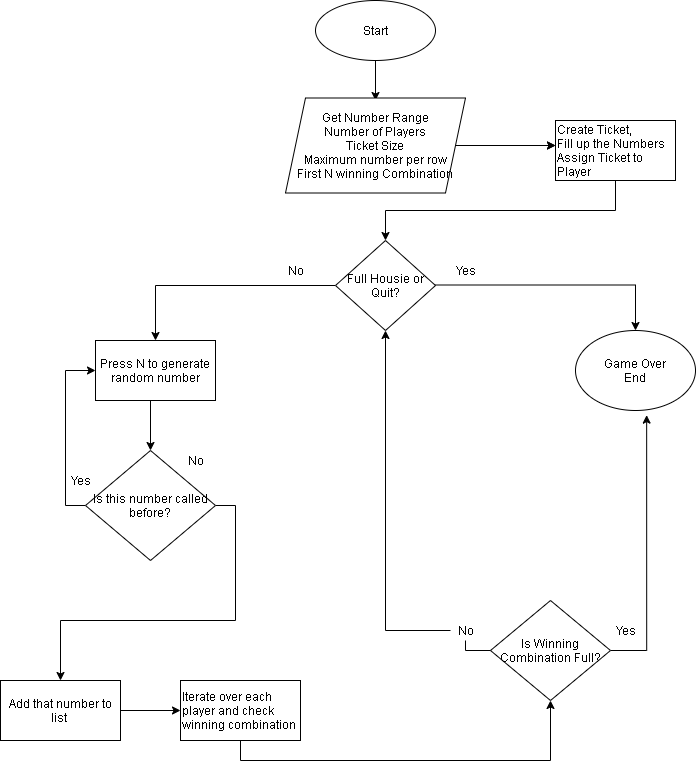

The diagram above was exported from draw.io. Its source (the exported page's mxGraphModel, read from the mxfile embedded in the PNG):
<mxGraphModel dx="1038" dy="579" grid="1" gridSize="10" guides="1" tooltips="1" connect="1" arrows="1" fold="1" page="1" pageScale="1" pageWidth="850" pageHeight="1100" math="0" shadow="0">
  <root>
    <mxCell id="0" />
    <mxCell id="1" parent="0" />
    <mxCell id="OnXBdG5TUriC_IwyijBP-20" style="edgeStyle=orthogonalEdgeStyle;rounded=0;orthogonalLoop=1;jettySize=auto;html=1;exitX=0;exitY=0.5;exitDx=0;exitDy=0;entryX=0.5;entryY=0;entryDx=0;entryDy=0;" parent="1" source="OnXBdG5TUriC_IwyijBP-1" target="OnXBdG5TUriC_IwyijBP-38" edge="1">
      <mxGeometry relative="1" as="geometry">
        <mxPoint x="185" y="360" as="targetPoint" />
      </mxGeometry>
    </mxCell>
    <mxCell id="OnXBdG5TUriC_IwyijBP-1" value="Full Housie or Quit?" style="rhombus;whiteSpace=wrap;html=1;" parent="1" vertex="1">
      <mxGeometry x="370" y="270" width="100" height="90" as="geometry" />
    </mxCell>
    <mxCell id="OnXBdG5TUriC_IwyijBP-9" style="edgeStyle=orthogonalEdgeStyle;rounded=0;orthogonalLoop=1;jettySize=auto;html=1;exitX=0.5;exitY=1;exitDx=0;exitDy=0;" parent="1" source="OnXBdG5TUriC_IwyijBP-3" edge="1">
      <mxGeometry relative="1" as="geometry">
        <mxPoint x="410" y="130" as="targetPoint" />
      </mxGeometry>
    </mxCell>
    <mxCell id="OnXBdG5TUriC_IwyijBP-3" value="Start" style="ellipse;whiteSpace=wrap;html=1;" parent="1" vertex="1">
      <mxGeometry x="350" y="30" width="120" height="60" as="geometry" />
    </mxCell>
    <mxCell id="OnXBdG5TUriC_IwyijBP-12" style="edgeStyle=orthogonalEdgeStyle;rounded=0;orthogonalLoop=1;jettySize=auto;html=1;exitX=1;exitY=0.5;exitDx=0;exitDy=0;" parent="1" edge="1">
      <mxGeometry relative="1" as="geometry">
        <mxPoint x="590" y="175" as="targetPoint" />
        <mxPoint x="490" y="175" as="sourcePoint" />
      </mxGeometry>
    </mxCell>
    <mxCell id="OnXBdG5TUriC_IwyijBP-14" style="edgeStyle=orthogonalEdgeStyle;rounded=0;orthogonalLoop=1;jettySize=auto;html=1;exitX=1;exitY=0.5;exitDx=0;exitDy=0;" parent="1" edge="1">
      <mxGeometry relative="1" as="geometry">
        <mxPoint x="590" y="175" as="targetPoint" />
        <mxPoint x="490" y="175" as="sourcePoint" />
      </mxGeometry>
    </mxCell>
    <mxCell id="OnXBdG5TUriC_IwyijBP-15" style="edgeStyle=orthogonalEdgeStyle;rounded=0;orthogonalLoop=1;jettySize=auto;html=1;exitX=1;exitY=0.5;exitDx=0;exitDy=0;entryX=0.5;entryY=0;entryDx=0;entryDy=0;" parent="1" target="OnXBdG5TUriC_IwyijBP-25" edge="1">
      <mxGeometry relative="1" as="geometry">
        <mxPoint x="570" y="314.5" as="targetPoint" />
        <mxPoint x="470" y="314.5" as="sourcePoint" />
      </mxGeometry>
    </mxCell>
    <mxCell id="OnXBdG5TUriC_IwyijBP-16" value="Yes" style="text;html=1;align=center;verticalAlign=middle;resizable=0;points=[];autosize=1;strokeColor=none;fillColor=none;" parent="1" vertex="1">
      <mxGeometry x="485" y="290" width="30" height="20" as="geometry" />
    </mxCell>
    <mxCell id="OnXBdG5TUriC_IwyijBP-21" value="No" style="text;html=1;align=center;verticalAlign=middle;resizable=0;points=[];autosize=1;strokeColor=none;fillColor=none;" parent="1" vertex="1">
      <mxGeometry x="315" y="290" width="30" height="20" as="geometry" />
    </mxCell>
    <mxCell id="OnXBdG5TUriC_IwyijBP-25" value="Game Over&lt;br&gt;End" style="ellipse;whiteSpace=wrap;html=1;align=center;" parent="1" vertex="1">
      <mxGeometry x="610" y="360" width="120" height="80" as="geometry" />
    </mxCell>
    <mxCell id="OnXBdG5TUriC_IwyijBP-30" style="edgeStyle=orthogonalEdgeStyle;rounded=0;orthogonalLoop=1;jettySize=auto;html=1;exitX=0.5;exitY=1;exitDx=0;exitDy=0;entryX=0.5;entryY=0;entryDx=0;entryDy=0;" parent="1" target="OnXBdG5TUriC_IwyijBP-27" edge="1">
      <mxGeometry relative="1" as="geometry">
        <mxPoint x="185" y="420" as="sourcePoint" />
      </mxGeometry>
    </mxCell>
    <mxCell id="OnXBdG5TUriC_IwyijBP-31" style="edgeStyle=orthogonalEdgeStyle;rounded=0;orthogonalLoop=1;jettySize=auto;html=1;exitX=0;exitY=0.5;exitDx=0;exitDy=0;entryX=0;entryY=0.5;entryDx=0;entryDy=0;" parent="1" source="OnXBdG5TUriC_IwyijBP-27" target="OnXBdG5TUriC_IwyijBP-38" edge="1">
      <mxGeometry relative="1" as="geometry">
        <mxPoint x="125" y="390" as="targetPoint" />
      </mxGeometry>
    </mxCell>
    <mxCell id="OnXBdG5TUriC_IwyijBP-33" style="edgeStyle=orthogonalEdgeStyle;rounded=0;orthogonalLoop=1;jettySize=auto;html=1;exitX=1;exitY=0.5;exitDx=0;exitDy=0;entryX=0.5;entryY=0;entryDx=0;entryDy=0;" parent="1" source="OnXBdG5TUriC_IwyijBP-27" target="OnXBdG5TUriC_IwyijBP-36" edge="1">
      <mxGeometry relative="1" as="geometry">
        <mxPoint x="330" y="570" as="targetPoint" />
      </mxGeometry>
    </mxCell>
    <mxCell id="OnXBdG5TUriC_IwyijBP-27" value="Is this number called before?" style="rhombus;whiteSpace=wrap;html=1;align=center;" parent="1" vertex="1">
      <mxGeometry x="120" y="480" width="130" height="110" as="geometry" />
    </mxCell>
    <mxCell id="OnXBdG5TUriC_IwyijBP-32" value="Yes" style="text;html=1;align=center;verticalAlign=middle;resizable=0;points=[];autosize=1;strokeColor=none;fillColor=none;" parent="1" vertex="1">
      <mxGeometry x="100" y="500" width="30" height="20" as="geometry" />
    </mxCell>
    <mxCell id="OnXBdG5TUriC_IwyijBP-34" value="No" style="text;html=1;align=center;verticalAlign=middle;resizable=0;points=[];autosize=1;strokeColor=none;fillColor=none;" parent="1" vertex="1">
      <mxGeometry x="215" y="480" width="30" height="20" as="geometry" />
    </mxCell>
    <mxCell id="OnXBdG5TUriC_IwyijBP-43" style="edgeStyle=orthogonalEdgeStyle;rounded=0;orthogonalLoop=1;jettySize=auto;html=1;exitX=1;exitY=0.5;exitDx=0;exitDy=0;" parent="1" source="OnXBdG5TUriC_IwyijBP-36" target="OnXBdG5TUriC_IwyijBP-44" edge="1">
      <mxGeometry relative="1" as="geometry">
        <mxPoint x="215" y="740" as="targetPoint" />
      </mxGeometry>
    </mxCell>
    <mxCell id="OnXBdG5TUriC_IwyijBP-36" value="&lt;span&gt;Add that number to list&amp;nbsp;&lt;/span&gt;" style="rounded=0;whiteSpace=wrap;html=1;align=center;" parent="1" vertex="1">
      <mxGeometry x="35" y="710" width="120" height="60" as="geometry" />
    </mxCell>
    <mxCell id="OnXBdG5TUriC_IwyijBP-38" value="&lt;span&gt;Press N to generate random number&lt;/span&gt;" style="rounded=0;whiteSpace=wrap;html=1;align=center;" parent="1" vertex="1">
      <mxGeometry x="130" y="370" width="120" height="60" as="geometry" />
    </mxCell>
    <mxCell id="OnXBdG5TUriC_IwyijBP-40" value="&lt;span&gt;Get Number Range&lt;/span&gt;&lt;br&gt;&lt;span&gt;Number of Players&lt;/span&gt;&lt;br&gt;&lt;span&gt;Ticket Size&lt;/span&gt;&lt;br&gt;&lt;span&gt;Maximum number per row&lt;/span&gt;&lt;br&gt;&lt;div&gt;&lt;span&gt;First N winning Combination&lt;/span&gt;&lt;/div&gt;" style="shape=parallelogram;perimeter=parallelogramPerimeter;whiteSpace=wrap;html=1;fixedSize=1;align=center;" parent="1" vertex="1">
      <mxGeometry x="320" y="127.5" width="180" height="95" as="geometry" />
    </mxCell>
    <mxCell id="OnXBdG5TUriC_IwyijBP-42" style="edgeStyle=orthogonalEdgeStyle;rounded=0;orthogonalLoop=1;jettySize=auto;html=1;exitX=0.5;exitY=1;exitDx=0;exitDy=0;entryX=0.5;entryY=0;entryDx=0;entryDy=0;" parent="1" source="OnXBdG5TUriC_IwyijBP-41" target="OnXBdG5TUriC_IwyijBP-1" edge="1">
      <mxGeometry relative="1" as="geometry" />
    </mxCell>
    <mxCell id="OnXBdG5TUriC_IwyijBP-41" value="&lt;span&gt;Create Ticket,&lt;/span&gt;&lt;br&gt;&lt;span&gt;Fill up the Numbers&lt;/span&gt;&lt;br&gt;&lt;span&gt;Assign Ticket to Player&lt;/span&gt;" style="rounded=0;whiteSpace=wrap;html=1;align=left;" parent="1" vertex="1">
      <mxGeometry x="590" y="150" width="120" height="60" as="geometry" />
    </mxCell>
    <mxCell id="OnXBdG5TUriC_IwyijBP-45" style="edgeStyle=orthogonalEdgeStyle;rounded=0;orthogonalLoop=1;jettySize=auto;html=1;exitX=0.5;exitY=1;exitDx=0;exitDy=0;entryX=0.5;entryY=1;entryDx=0;entryDy=0;" parent="1" source="OnXBdG5TUriC_IwyijBP-44" target="OnXBdG5TUriC_IwyijBP-46" edge="1">
      <mxGeometry relative="1" as="geometry">
        <mxPoint x="275" y="820" as="targetPoint" />
      </mxGeometry>
    </mxCell>
    <mxCell id="OnXBdG5TUriC_IwyijBP-44" value="Iterate over each player and check winning combination" style="rounded=0;whiteSpace=wrap;html=1;align=left;" parent="1" vertex="1">
      <mxGeometry x="215" y="710" width="120" height="60" as="geometry" />
    </mxCell>
    <mxCell id="OnXBdG5TUriC_IwyijBP-47" style="edgeStyle=orthogonalEdgeStyle;rounded=0;orthogonalLoop=1;jettySize=auto;html=1;exitX=1;exitY=0.5;exitDx=0;exitDy=0;entryX=0.593;entryY=1.058;entryDx=0;entryDy=0;entryPerimeter=0;" parent="1" source="OnXBdG5TUriC_IwyijBP-46" target="OnXBdG5TUriC_IwyijBP-25" edge="1">
      <mxGeometry relative="1" as="geometry" />
    </mxCell>
    <mxCell id="OnXBdG5TUriC_IwyijBP-49" style="edgeStyle=orthogonalEdgeStyle;rounded=0;orthogonalLoop=1;jettySize=auto;html=1;exitX=0;exitY=0.5;exitDx=0;exitDy=0;entryX=0.5;entryY=1;entryDx=0;entryDy=0;startArrow=none;" parent="1" source="OnXBdG5TUriC_IwyijBP-50" target="OnXBdG5TUriC_IwyijBP-1" edge="1">
      <mxGeometry relative="1" as="geometry">
        <mxPoint x="45" y="870" as="targetPoint" />
      </mxGeometry>
    </mxCell>
    <mxCell id="OnXBdG5TUriC_IwyijBP-46" value="Is Winning Combination Full?" style="rhombus;whiteSpace=wrap;html=1;align=center;" parent="1" vertex="1">
      <mxGeometry x="525" y="630" width="120" height="100" as="geometry" />
    </mxCell>
    <mxCell id="OnXBdG5TUriC_IwyijBP-48" value="Yes" style="text;html=1;align=center;verticalAlign=middle;resizable=0;points=[];autosize=1;strokeColor=none;fillColor=none;" parent="1" vertex="1">
      <mxGeometry x="645" y="650" width="30" height="20" as="geometry" />
    </mxCell>
    <mxCell id="OnXBdG5TUriC_IwyijBP-50" value="No" style="text;html=1;align=center;verticalAlign=middle;resizable=0;points=[];autosize=1;strokeColor=none;fillColor=none;" parent="1" vertex="1">
      <mxGeometry x="485" y="650" width="30" height="20" as="geometry" />
    </mxCell>
    <mxCell id="OnXBdG5TUriC_IwyijBP-51" value="" style="edgeStyle=orthogonalEdgeStyle;rounded=0;orthogonalLoop=1;jettySize=auto;html=1;exitX=0;exitY=0.5;exitDx=0;exitDy=0;entryX=0.5;entryY=1;entryDx=0;entryDy=0;endArrow=none;" parent="1" source="OnXBdG5TUriC_IwyijBP-46" target="OnXBdG5TUriC_IwyijBP-50" edge="1">
      <mxGeometry relative="1" as="geometry">
        <mxPoint x="420" y="360" as="targetPoint" />
        <mxPoint x="525" y="680" as="sourcePoint" />
      </mxGeometry>
    </mxCell>
  </root>
</mxGraphModel>